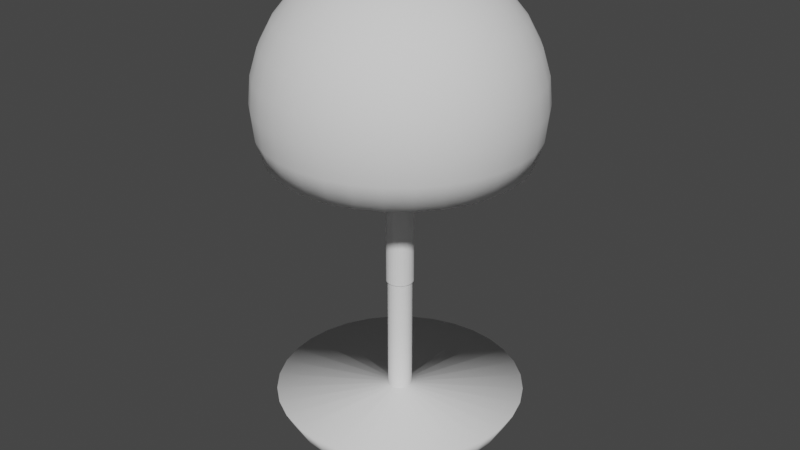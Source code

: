 # Source: Robot.blend  (saved by Blender 3.2.14; exported with 4.5.12 LTS)
import bpy
from mathutils import Matrix  # noqa: F401  (used for matrix-valued properties, if any)

bpy.ops.wm.read_factory_settings(use_empty=True)
scene = bpy.context.scene
scene.name = 'Scene'

# ---- collections
col_collection = bpy.data.collections.new('Collection'); scene.collection.children.link(col_collection)

# ---- world
world_world = bpy.data.worlds.new('World'); scene.world = world_world
world_world.use_nodes = True; world_world.node_tree.nodes.clear()
_N = world_world.node_tree.nodes; _L = world_world.node_tree.links
n0 = _N.new('ShaderNodeOutputWorld'); n0.name = 'World Output'; n0.location = (300, 300)
n1 = _N.new('ShaderNodeBackground'); n1.name = 'Background'; n1.location = (10, 300)
n1.inputs[0].default_value = (0.05088, 0.05088, 0.05088, 1.0)
_L.new(n1.outputs[0], n0.inputs[0])
n0.is_active_output = True
world_world.color = (0.05088, 0.05088, 0.05088)
world_world.use_sun_shadow = False
world_world.sun_shadow_jitter_overblur = 0.0

# ---- meshes
me_sphere = bpy.data.meshes.new('Sphere')
me_sphere.from_pydata([(0.0, 0.09755, 3.718), (0.0, 0.1913, 3.689), (0.0, 0.2778, 3.643), (0.0, 0.3536, 3.581), (0.0, 0.4157, 3.505), (0.0, 0.4619, 3.419), (0.0, 0.4904, 3.325), (0.1964, -0.294, 1.932), (0.231, -0.3457, 2.008), (0.01903, 0.09567, 3.718), (0.03733, 0.1877, 3.689), (0.05419, 0.2724, 3.643), (0.06897, 0.3468, 3.581), (0.08111, 0.4077, 3.505), (0.09012, 0.4531, 3.419), (0.09567, 0.481, 3.325), (0.09755, 0.4904, 3.227), (0.09567, 0.481, 3.13), (0.09012, 0.4531, 3.036), (0.06897, -0.06897, 1.795), (0.1353, -0.1353, 1.824), (0.1964, -0.1964, 1.87), (0.25, -0.25, 1.932), (0.03733, 0.09012, 3.718), (0.07322, 0.1768, 3.689), (0.1063, 0.2566, 3.643), (0.1353, 0.3266, 3.581), (0.1591, 0.3841, 3.505), (0.1768, 0.4268, 3.419), (0.1877, 0.4531, 3.325), (0.1913, 0.4619, 3.227), (0.1877, 0.4531, 3.13), (0.1768, 0.4268, 3.036), (0.294, -0.294, 2.008), (0.08111, -0.05419, 1.795), (0.1591, -0.1063, 1.824), (0.231, -0.1543, 1.87), (0.05419, 0.08111, 3.718), (0.1063, 0.1591, 3.689), (0.1543, 0.231, 3.643), (0.1964, 0.294, 3.581), (0.231, 0.3457, 3.505), (0.2566, 0.3841, 3.419), (0.2724, 0.4077, 3.325), (0.2778, 0.4157, 3.227), (0.2724, 0.4077, 3.13), (0.2566, 0.3841, 3.036), (0.294, -0.1964, 1.932), (0.3457, -0.231, 2.008), (0.09012, -0.03733, 1.795), (0.1768, -0.07322, 1.824), (0.06897, 0.06897, 3.718), (0.1353, 0.1353, 3.689), (0.1964, 0.1964, 3.643), (0.25, 0.25, 3.581), (0.294, 0.294, 3.505), (0.3266, 0.3266, 3.419), (0.3468, 0.3468, 3.325), (0.3536, 0.3536, 3.227), (0.3468, 0.3468, 3.13), (0.3266, 0.3266, 3.036), (0.2566, -0.1063, 1.87), (0.3266, -0.1353, 1.932), (0.3841, -0.1591, 2.008), (0.09567, -0.01903, 1.795), (0.08111, 0.05419, 3.718), (0.1591, 0.1063, 3.689), (0.231, 0.1543, 3.643), (0.294, 0.1964, 3.581), (0.3457, 0.231, 3.505), (0.3841, 0.2566, 3.419), (0.4077, 0.2724, 3.325), (0.4157, 0.2778, 3.227), (0.4077, 0.2724, 3.13), (0.3841, 0.2566, 3.036), (0.1877, -0.03733, 1.824), (0.2724, -0.05419, 1.87), (0.3468, -0.06897, 1.932), (0.4077, -0.08111, 2.008), (0.09012, 0.03733, 3.718), (0.1768, 0.07322, 3.689), (0.2566, 0.1063, 3.643), (0.3266, 0.1353, 3.581), (0.3841, 0.1591, 3.505), (0.4268, 0.1768, 3.419), (0.4531, 0.1877, 3.325), (0.4619, 0.1913, 3.227), (0.4531, 0.1877, 3.13), (0.4268, 0.1768, 3.036), (0.09755, -7.181e-08, 1.795), (0.1913, -8.298e-08, 1.824), (0.2778, -9.043e-08, 1.87), (0.3536, -5.691e-08, 1.932), (0.09567, 0.01903, 3.718), (0.1877, 0.03733, 3.689), (0.2724, 0.05419, 3.643), (0.3468, 0.06897, 3.581), (0.4077, 0.08111, 3.505), (0.4531, 0.09012, 3.419), (0.481, 0.09567, 3.325), (0.4904, 0.09755, 3.227), (0.481, 0.09567, 3.13), (0.4531, 0.09012, 3.036), (0.4157, -8.671e-08, 2.008), (0.09567, 0.01903, 1.795), (0.1877, 0.03733, 1.824), (0.2724, 0.05419, 1.87), (0.09755, -6.808e-08, 3.718), (0.1913, -9.416e-08, 3.689), (0.2778, -9.043e-08, 3.643), (0.3536, -5.691e-08, 3.581), (0.4157, -7.926e-08, 3.505), (0.4619, -4.2e-08, 3.419), (0.4904, -7.926e-08, 3.325), (0.5, -1.165e-07, 3.227), (0.4904, -7.926e-08, 3.13), (0.4619, -1.091e-07, 3.036), (0.3468, 0.06897, 1.932), (0.4077, 0.08111, 2.008), (0.09012, 0.03733, 1.795), (0.1768, 0.07322, 1.824), (0.09567, -0.01903, 3.718), (0.1877, -0.03733, 3.689), (0.2724, -0.05419, 3.643), (0.3468, -0.06897, 3.581), (0.4077, -0.08111, 3.505), (0.4531, -0.09012, 3.419), (0.481, -0.09567, 3.325), (0.4904, -0.09755, 3.227), (0.481, -0.09567, 3.13), (0.4531, -0.09012, 3.036), (0.2566, 0.1063, 1.87), (0.3266, 0.1353, 1.932), (0.3841, 0.1591, 2.008), (0.08111, 0.05419, 1.795), (0.09012, -0.03733, 3.718), (0.1768, -0.07322, 3.689), (0.2566, -0.1063, 3.643), (0.3266, -0.1353, 3.581), (0.3841, -0.1591, 3.505), (0.4268, -0.1768, 3.419), (0.4531, -0.1877, 3.325), (0.4619, -0.1913, 3.227), (0.4531, -0.1877, 3.13), (0.4268, -0.1768, 3.036), (0.1591, 0.1063, 1.824), (0.231, 0.1543, 1.87), (0.294, 0.1964, 1.932), (0.3457, 0.231, 2.008), (0.08111, -0.05419, 3.718), (0.1591, -0.1063, 3.689), (0.231, -0.1543, 3.643), (0.294, -0.1964, 3.581), (0.3457, -0.231, 3.505), (0.3841, -0.2566, 3.419), (0.4077, -0.2724, 3.325), (0.4157, -0.2778, 3.227), (0.4077, -0.2724, 3.13), (0.3841, -0.2566, 3.036), (0.06897, 0.06897, 1.795), (0.1353, 0.1353, 1.824), (0.1964, 0.1964, 1.87), (0.25, 0.25, 1.932), (0.06897, -0.06897, 3.718), (0.1353, -0.1353, 3.689), (0.1964, -0.1964, 3.643), (0.25, -0.25, 3.581), (0.294, -0.294, 3.505), (0.3266, -0.3266, 3.419), (0.3468, -0.3468, 3.325), (0.3536, -0.3536, 3.227), (0.3468, -0.3468, 3.13), (0.3266, -0.3266, 3.036), (0.294, 0.294, 2.008), (0.05419, 0.08111, 1.795), (0.1063, 0.1591, 1.824), (0.1543, 0.231, 1.87), (0.05419, -0.08111, 3.718), (0.1063, -0.1591, 3.689), (0.1543, -0.231, 3.643), (0.1964, -0.294, 3.581), (0.231, -0.3457, 3.505), (0.2566, -0.3841, 3.419), (0.2724, -0.4077, 3.325), (0.2778, -0.4157, 3.227), (0.2724, -0.4077, 3.13), (0.2566, -0.3841, 3.036), (0.1964, 0.294, 1.932), (0.231, 0.3457, 2.008), (0.03733, 0.09012, 1.795), (0.07322, 0.1768, 1.824), (0.03733, -0.09012, 3.718), (0.07322, -0.1768, 3.689), (0.1063, -0.2566, 3.643), (0.1353, -0.3266, 3.581), (0.1591, -0.3841, 3.505), (0.1768, -0.4268, 3.419), (0.1877, -0.4531, 3.325), (0.1913, -0.4619, 3.227), (0.1877, -0.4531, 3.13), (0.1768, -0.4268, 3.036), (0.1063, 0.2566, 1.87), (0.1353, 0.3266, 1.932), (0.1591, 0.3841, 2.008), (0.01903, 0.09567, 1.795), (0.01903, -0.09567, 3.718), (0.03733, -0.1877, 3.689), (0.05419, -0.2724, 3.643), (0.06897, -0.3468, 3.581), (0.08111, -0.4077, 3.505), (0.09012, -0.4531, 3.419), (0.09567, -0.481, 3.325), (0.09755, -0.4904, 3.227), (0.09567, -0.481, 3.13), (0.09012, -0.4531, 3.036), (0.03733, 0.1877, 1.824), (0.05419, 0.2724, 1.87), (0.06897, 0.3468, 1.932), (0.08111, 0.4077, 2.008), (0.0, -0.09755, 3.718), (0.0, -0.1913, 3.689), (0.0, -0.2778, 3.643), (0.0, -0.3536, 3.581), (0.0, -0.4157, 3.505), (0.0, -0.4619, 3.419), (0.0, -0.4904, 3.325), (0.0, -0.5, 3.227), (0.0, -0.4904, 3.13), (0.0, -0.4619, 3.036), (0.0, 0.2778, 1.87), (0.0, 0.3536, 1.932), (0.0, 0.4157, 2.008), (0.0, 0.4619, 2.094), (0.0, -9.415e-08, 3.727), (0.0, -0.4157, 2.008), (0.0, -0.4619, 2.094), (0.08111, -0.4077, 2.008), (0.09012, -0.4531, 2.094), (0.1591, -0.3841, 2.008), (0.1768, -0.4268, 2.094), (0.2566, -0.3841, 2.094), (0.3266, -0.3266, 2.094), (0.3841, -0.2566, 2.094), (0.4268, -0.1768, 2.094), (0.4531, -0.09012, 2.094), (0.4619, -1.091e-07, 2.094), (0.4531, 0.09012, 2.094), (0.4268, 0.1768, 2.094), (0.3841, 0.2566, 2.094), (0.3266, 0.3266, 2.094), (0.2566, 0.3841, 2.094), (0.1768, 0.4268, 2.094), (0.0, 0.5, 3.227), (0.0, 0.4904, 3.13), (0.0, 0.4619, 3.036), (0.09012, 0.4531, 2.094), (0.1543, -0.231, 1.87), (0.1063, -0.1591, 1.824), (0.05419, -0.08111, 1.795), (0.1353, -0.3266, 1.932), (0.1063, -0.2566, 1.87), (0.07322, -0.1768, 1.824), (0.03733, -0.09012, 1.795), (0.06897, -0.3468, 1.932), (0.05419, -0.2724, 1.87), (0.03733, -0.1877, 1.824), (0.01903, -0.09567, 1.795), (0.0, -0.3536, 1.932), (0.0, -0.2778, 1.87), (0.0, -0.1913, 1.824), (0.0, -0.09755, 1.795), (0.0, 0.1913, 1.824), (0.0, 0.09755, 1.795), (0.0, -7.743e-08, 1.786), (0.0, 0.05, 2.536), (0.0, 0.05, 3.036), (0.008774, 0.04411, 2.536), (0.009755, 0.04904, 3.036), (0.01721, 0.04155, 2.536), (0.01913, 0.04619, 3.036), (0.02499, 0.0374, 2.536), (0.02778, 0.04157, 3.036), (0.0318, 0.0318, 2.536), (0.03536, 0.03536, 3.036), (0.0374, 0.02499, 2.536), (0.04157, 0.02778, 3.036), (0.04155, 0.01721, 2.536), (0.04619, 0.01913, 3.036), (0.04411, 0.008774, 2.536), (0.04904, 0.009755, 3.036), (0.04498, -1.874e-08, 2.536), (0.05, -1.895e-08, 3.036), (0.04411, -0.008774, 2.536), (0.04904, -0.009755, 3.036), (0.04155, -0.01721, 2.536), (0.04619, -0.01913, 3.036), (0.0374, -0.02499, 2.536), (0.04157, -0.02778, 3.036), (0.0318, -0.0318, 2.536), (0.03536, -0.03536, 3.036), (0.02499, -0.0374, 2.536), (0.02778, -0.04157, 3.036), (0.01721, -0.04155, 2.536), (0.01913, -0.04619, 3.036), (0.008774, -0.04411, 2.536), (0.009755, -0.04904, 3.036), (0.0, -0.05, 2.536), (0.0, -0.05, 3.036), (0.009755, 0.04904, 2.536), (0.0, 0.04525, 2.536), (0.01913, 0.04619, 2.536), (0.02778, 0.04157, 2.536), (0.03536, 0.03536, 2.536), (0.04157, 0.02778, 2.536), (0.04619, 0.01913, 2.536), (0.04904, 0.009755, 2.536), (0.05, -1.895e-08, 2.536), (0.04904, -0.009755, 2.536), (0.04619, -0.01913, 2.536), (0.04157, -0.02778, 2.536), (0.03536, -0.03536, 2.536), (0.02778, -0.04157, 2.536), (0.01913, -0.04619, 2.536), (0.009755, -0.04904, 2.536), (0.0, -0.045, 2.536), (0.02499, 0.0374, 2.094), (0.01721, 0.04155, 2.094), (0.008774, 0.04411, 2.094), (0.0318, 0.0318, 2.094), (0.0374, 0.02499, 2.094), (0.04155, 0.01721, 2.094), (0.04411, 0.008774, 2.094), (0.04498, -1.874e-08, 2.094), (0.04411, -0.008774, 2.094), (0.04155, -0.01721, 2.094), (0.0374, -0.02499, 2.094), (0.0318, -0.0318, 2.094), (0.02499, -0.0374, 2.094), (0.01721, -0.04155, 2.094), (0.008774, -0.04411, 2.094), (0.0, 0.04525, 2.094), (0.0, -0.045, 2.094)], [], [(3, 2, 11, 12), (4, 3, 12, 13), (5, 4, 13, 14), (6, 5, 14, 15), (252, 6, 15, 16), (0, 233, 9), (253, 252, 16, 17), (1, 0, 9, 10), (254, 253, 17, 18), (2, 1, 10, 11), (18, 17, 31, 32), (11, 10, 24, 25), (12, 11, 25, 26), (13, 12, 26, 27), (14, 13, 27, 28), (15, 14, 28, 29), (16, 15, 29, 30), (9, 233, 23), (17, 16, 30, 31), (10, 9, 23, 24), (29, 28, 42, 43), (30, 29, 43, 44), (23, 233, 37), (31, 30, 44, 45), (24, 23, 37, 38), (32, 31, 45, 46), (25, 24, 38, 39), (26, 25, 39, 40), (27, 26, 40, 41), (28, 27, 41, 42), (39, 38, 52, 53), (40, 39, 53, 54), (41, 40, 54, 55), (42, 41, 55, 56), (43, 42, 56, 57), (44, 43, 57, 58), (37, 233, 51), (45, 44, 58, 59), (38, 37, 51, 52), (46, 45, 59, 60), (57, 56, 70, 71), (58, 57, 71, 72), (51, 233, 65), (59, 58, 72, 73), (52, 51, 65, 66), (60, 59, 73, 74), (53, 52, 66, 67), (54, 53, 67, 68), (55, 54, 68, 69), (56, 55, 69, 70), (68, 67, 81, 82), (69, 68, 82, 83), (70, 69, 83, 84), (71, 70, 84, 85), (72, 71, 85, 86), (65, 233, 79), (73, 72, 86, 87), (66, 65, 79, 80), (74, 73, 87, 88), (67, 66, 80, 81), (86, 85, 99, 100), (79, 233, 93), (87, 86, 100, 101), (80, 79, 93, 94), (88, 87, 101, 102), (81, 80, 94, 95), (82, 81, 95, 96), (83, 82, 96, 97), (84, 83, 97, 98), (85, 84, 98, 99), (96, 95, 109, 110), (97, 96, 110, 111), (98, 97, 111, 112), (99, 98, 112, 113), (100, 99, 113, 114), (93, 233, 107), (101, 100, 114, 115), (94, 93, 107, 108), (102, 101, 115, 116), (95, 94, 108, 109), (114, 113, 127, 128), (107, 233, 121), (115, 114, 128, 129), (108, 107, 121, 122), (116, 115, 129, 130), (109, 108, 122, 123), (110, 109, 123, 124), (111, 110, 124, 125), (112, 111, 125, 126), (113, 112, 126, 127), (125, 124, 138, 139), (126, 125, 139, 140), (127, 126, 140, 141), (264, 263, 267, 268), (128, 127, 141, 142), (121, 233, 135), (263, 236, 234, 267), (129, 128, 142, 143), (122, 121, 135, 136), (130, 129, 143, 144), (123, 122, 136, 137), (124, 123, 137, 138), (273, 266, 270), (143, 142, 156, 157), (136, 135, 149, 150), (144, 143, 157, 158), (137, 136, 150, 151), (138, 137, 151, 152), (266, 265, 269, 270), (139, 138, 152, 153), (265, 264, 268, 269), (140, 139, 153, 154), (273, 262, 266), (141, 140, 154, 155), (262, 261, 265, 266), (142, 141, 155, 156), (135, 233, 149), (261, 260, 264, 265), (154, 153, 167, 168), (260, 259, 263, 264), (155, 154, 168, 169), (259, 238, 236, 263), (156, 155, 169, 170), (149, 233, 163), (256, 7, 259, 260), (157, 156, 170, 171), (150, 149, 163, 164), (158, 157, 171, 172), (151, 150, 164, 165), (152, 151, 165, 166), (7, 8, 238, 259), (153, 152, 166, 167), (164, 163, 177, 178), (172, 171, 185, 186), (165, 164, 178, 179), (166, 165, 179, 180), (273, 258, 262), (167, 166, 180, 181), (258, 257, 261, 262), (168, 167, 181, 182), (257, 256, 260, 261), (169, 168, 182, 183), (273, 19, 258), (170, 169, 183, 184), (163, 233, 177), (19, 20, 257, 258), (171, 170, 184, 185), (182, 181, 195, 196), (20, 21, 256, 257), (183, 182, 196, 197), (21, 22, 7, 256), (184, 183, 197, 198), (177, 233, 191), (22, 33, 8, 7), (185, 184, 198, 199), (178, 177, 191, 192), (186, 185, 199, 200), (179, 178, 192, 193), (180, 179, 193, 194), (47, 48, 33, 22), (181, 180, 194, 195), (273, 34, 19), (200, 199, 213, 214), (193, 192, 206, 207), (194, 193, 207, 208), (34, 35, 20, 19), (195, 194, 208, 209), (35, 36, 21, 20), (196, 195, 209, 210), (36, 47, 22, 21), (197, 196, 210, 211), (49, 50, 35, 34), (198, 197, 211, 212), (191, 233, 205), (50, 61, 36, 35), (199, 198, 212, 213), (192, 191, 205, 206), (61, 62, 47, 36), (211, 210, 224, 225), (62, 63, 48, 47), (212, 211, 225, 226), (205, 233, 219), (273, 49, 34), (213, 212, 226, 227), (206, 205, 219, 220), (214, 213, 227, 228), (207, 206, 220, 221), (208, 207, 221, 222), (273, 64, 49), (209, 208, 222, 223), (64, 75, 50, 49), (210, 209, 223, 224), (75, 76, 61, 50), (76, 77, 62, 61), (77, 78, 63, 62), (89, 90, 75, 64), (90, 91, 76, 75), (91, 92, 77, 76), (92, 103, 78, 77), (273, 89, 64), (273, 104, 89), (104, 105, 90, 89), (105, 106, 91, 90), (106, 117, 92, 91), (117, 118, 103, 92), (120, 131, 106, 105), (131, 132, 117, 106), (132, 133, 118, 117), (273, 119, 104), (119, 120, 105, 104), (273, 134, 119), (134, 145, 120, 119), (145, 146, 131, 120), (146, 147, 132, 131), (147, 148, 133, 132), (160, 161, 146, 145), (161, 162, 147, 146), (162, 173, 148, 147), (273, 159, 134), (159, 160, 145, 134), (273, 174, 159), (174, 175, 160, 159), (175, 176, 161, 160), (176, 187, 162, 161), (187, 188, 173, 162), (201, 202, 187, 176), (202, 203, 188, 187), (273, 189, 174), (189, 190, 175, 174), (190, 201, 176, 175), (273, 204, 189), (204, 215, 190, 189), (215, 216, 201, 190), (216, 217, 202, 201), (217, 218, 203, 202), (273, 272, 204), (272, 271, 215, 204), (271, 229, 216, 215), (229, 230, 217, 216), (230, 231, 218, 217), (236, 237, 235, 234), (238, 239, 237, 236), (8, 240, 239, 238), (33, 241, 240, 8), (48, 242, 241, 33), (63, 243, 242, 48), (78, 244, 243, 63), (103, 245, 244, 78), (118, 246, 245, 103), (133, 247, 246, 118), (148, 248, 247, 133), (173, 249, 248, 148), (188, 250, 249, 173), (203, 251, 250, 188), (218, 255, 251, 203), (231, 232, 255, 218), (303, 200, 214, 305), (275, 254, 18, 277), (274, 275, 277, 308), (308, 277, 279, 310), (310, 279, 281, 311), (311, 281, 283, 312), (312, 283, 285, 313), (313, 285, 287, 314), (314, 287, 289, 315), (315, 289, 291, 316), (316, 291, 293, 317), (317, 293, 295, 318), (318, 295, 297, 319), (319, 297, 299, 320), (320, 299, 301, 321), (321, 301, 303, 322), (322, 303, 305, 323), (323, 305, 307, 306), (32, 46, 281, 279), (228, 307, 305, 214), (18, 32, 279, 277), (200, 303, 301, 186), (186, 301, 299, 172), (172, 299, 297, 158), (158, 297, 295, 144), (144, 295, 293, 130), (130, 293, 291, 116), (116, 291, 289, 102), (102, 289, 287, 88), (88, 287, 285, 74), (74, 285, 283, 60), (60, 283, 281, 46), (280, 282, 328, 325), (276, 309, 274, 308), (278, 276, 308, 310), (280, 278, 310, 311), (282, 280, 311, 312), (284, 282, 312, 313), (286, 284, 313, 314), (288, 286, 314, 315), (290, 288, 315, 316), (292, 290, 316, 317), (294, 292, 317, 318), (296, 294, 318, 319), (298, 296, 319, 320), (300, 298, 320, 321), (302, 300, 321, 322), (304, 302, 322, 323), (324, 304, 323, 306), (282, 284, 329, 328), (296, 298, 336, 335), (298, 300, 337, 336), (284, 286, 330, 329), (300, 302, 338, 337), (286, 288, 331, 330), (302, 304, 339, 338), (288, 290, 332, 331), (309, 276, 327, 340), (290, 292, 333, 332), (276, 278, 326, 327), (292, 294, 334, 333), (278, 280, 325, 326), (304, 324, 341, 339), (294, 296, 335, 334), (232, 340, 327, 255), (237, 339, 341, 235), (255, 327, 326, 251), (251, 326, 325, 250), (250, 325, 328, 249), (249, 328, 329, 248), (248, 329, 330, 247), (247, 330, 331, 246), (246, 331, 332, 245), (245, 332, 333, 244), (244, 333, 334, 243), (243, 334, 335, 242), (242, 335, 336, 241), (241, 336, 337, 240), (240, 337, 338, 239), (239, 338, 339, 237)])
me_sphere.polygons.foreach_set('use_smooth', [1, 1, 1, 1, 1, 1, 1, 1, 1, 1, 1, 1, 1, 1, 1, 1, 1, 1, 1, 1, 1, 1, 1, 1, 1, 1, 1, 1, 1, 1, 1, 1, 1, 1, 1, 1, 1, 1, 1, 1, 1, 1, 1, 1, 1, 1, 1, 1, 1, 1, 1, 1, 1, 1, 1, 1, 1, 1, 1, 1, 1, 1, 1, 1, 1, 1, 1, 1, 1, 1, 1, 1, 1, 1, 1, 1, 1, 1, 1, 1, 1, 1, 1, 1, 1, 1, 1, 1, 1, 1, 1, 1, 1, 1, 1, 1, 1, 1, 1, 1, 1, 1, 1, 1, 1, 1, 1, 1, 1, 1, 1, 1, 1, 1, 1, 1, 1, 1, 1, 1, 1, 1, 1, 1, 1, 1, 1, 1, 1, 1, 1, 1, 1, 1, 1, 1, 1, 1, 1, 1, 1, 1, 1, 1, 1, 1, 1, 1, 1, 1, 1, 1, 1, 1, 1, 1, 1, 1, 1, 1, 1, 1, 1, 1, 1, 1, 1, 1, 1, 1, 1, 1, 1, 1, 1, 1, 1, 1, 1, 1, 1, 1, 1, 1, 1, 1, 1, 1, 1, 1, 1, 1, 1, 1, 1, 1, 1, 1, 1, 1, 1, 1, 1, 1, 1, 1, 1, 1, 1, 1, 1, 1, 1, 1, 1, 1, 1, 1, 1, 1, 1, 1, 1, 1, 1, 1, 1, 1, 1, 1, 1, 1, 1, 1, 1, 1, 1, 1, 1, 1, 1, 1, 1, 1, 1, 1, 1, 1, 1, 1, 1, 1, 1, 1, 1, 1, 1, 1, 0, 0, 0, 0, 0, 0, 0, 0, 0, 0, 0, 0, 0, 0, 0, 0, 1, 1, 1, 1, 1, 1, 1, 1, 1, 1, 1, 1, 1, 1, 0, 0, 0, 0, 0, 0, 0, 0, 0, 0, 0, 0, 0, 0, 0, 0, 0, 0, 0, 0, 0, 0, 0, 0, 0, 0, 0, 0, 0, 0, 0, 0, 1, 1, 1, 1, 1, 1, 1, 1, 1, 1, 1, 1, 1, 1, 1, 1])
_uv = me_sphere.uv_layers.new(name='UVMap')
_uv.uv.foreach_set('vector', [0.75, 0.75, 0.75, 0.8125, 0.7188, 0.8125, 0.7188, 0.75, 0.75, 0.6875, 0.75, 0.75, 0.7188, 0.75, 0.7188, 0.6875, 0.75, 0.625, 0.75, 0.6875, 0.7188, 0.6875, 0.7188, 0.625, 0.75, 0.5625, 0.75, 0.625, 0.7188, 0.625, 0.7188, 0.5625, 0.75, 0.5, 0.75, 0.5625, 0.7188, 0.5625, 0.7188, 0.5, 0.75, 0.9375, 0.7344, 1.0, 0.7188, 0.9375, 0.75, 0.4375, 0.75, 0.5, 0.7188, 0.5, 0.7188, 0.4375, 0.75, 0.875, 0.75, 0.9375, 0.7188, 0.9375, 0.7188, 0.875, 0.75, 0.375, 0.75, 0.4375, 0.7188, 0.4375, 0.7188, 0.375, 0.75, 0.8125, 0.75, 0.875, 0.7188, 0.875, 0.7188, 0.8125, 0.7188, 0.375, 0.7188, 0.4375, 0.6875, 0.4375, 0.6875, 0.375, 0.7188, 0.8125, 0.7188, 0.875, 0.6875, 0.875, 0.6875, 0.8125, 0.7188, 0.75, 0.7188, 0.8125, 0.6875, 0.8125, 0.6875, 0.75, 0.7188, 0.6875, 0.7188, 0.75, 0.6875, 0.75, 0.6875, 0.6875, 0.7188, 0.625, 0.7188, 0.6875, 0.6875, 0.6875, 0.6875, 0.625, 0.7188, 0.5625, 0.7188, 0.625, 0.6875, 0.625, 0.6875, 0.5625, 0.7188, 0.5, 0.7188, 0.5625, 0.6875, 0.5625, 0.6875, 0.5, 0.7188, 0.9375, 0.7031, 1.0, 0.6875, 0.9375, 0.7188, 0.4375, 0.7188, 0.5, 0.6875, 0.5, 0.6875, 0.4375, 0.7188, 0.875, 0.7188, 0.9375, 0.6875, 0.9375, 0.6875, 0.875, 0.6875, 0.5625, 0.6875, 0.625, 0.6562, 0.625, 0.6562, 0.5625, 0.6875, 0.5, 0.6875, 0.5625, 0.6562, 0.5625, 0.6562, 0.5, 0.6875, 0.9375, 0.6719, 1.0, 0.6562, 0.9375, 0.6875, 0.4375, 0.6875, 0.5, 0.6562, 0.5, 0.6562, 0.4375, 0.6875, 0.875, 0.6875, 0.9375, 0.6562, 0.9375, 0.6562, 0.875, 0.6875, 0.375, 0.6875, 0.4375, 0.6562, 0.4375, 0.6562, 0.375, 0.6875, 0.8125, 0.6875, 0.875, 0.6562, 0.875, 0.6562, 0.8125, 0.6875, 0.75, 0.6875, 0.8125, 0.6562, 0.8125, 0.6562, 0.75, 0.6875, 0.6875, 0.6875, 0.75, 0.6562, 0.75, 0.6562, 0.6875, 0.6875, 0.625, 0.6875, 0.6875, 0.6562, 0.6875, 0.6562, 0.625, 0.6562, 0.8125, 0.6562, 0.875, 0.625, 0.875, 0.625, 0.8125, 0.6562, 0.75, 0.6562, 0.8125, 0.625, 0.8125, 0.625, 0.75, 0.6562, 0.6875, 0.6562, 0.75, 0.625, 0.75, 0.625, 0.6875, 0.6562, 0.625, 0.6562, 0.6875, 0.625, 0.6875, 0.625, 0.625, 0.6562, 0.5625, 0.6562, 0.625, 0.625, 0.625, 0.625, 0.5625, 0.6562, 0.5, 0.6562, 0.5625, 0.625, 0.5625, 0.625, 0.5, 0.6562, 0.9375, 0.6406, 1.0, 0.625, 0.9375, 0.6562, 0.4375, 0.6562, 0.5, 0.625, 0.5, 0.625, 0.4375, 0.6562, 0.875, 0.6562, 0.9375, 0.625, 0.9375, 0.625, 0.875, 0.6562, 0.375, 0.6562, 0.4375, 0.625, 0.4375, 0.625, 0.375, 0.625, 0.5625, 0.625, 0.625, 0.5938, 0.625, 0.5938, 0.5625, 0.625, 0.5, 0.625, 0.5625, 0.5938, 0.5625, 0.5938, 0.5, 0.625, 0.9375, 0.6094, 1.0, 0.5937, 0.9375, 0.625, 0.4375, 0.625, 0.5, 0.5938, 0.5, 0.5938, 0.4375, 0.625, 0.875, 0.625, 0.9375, 0.5937, 0.9375, 0.5937, 0.875, 0.625, 0.375, 0.625, 0.4375, 0.5938, 0.4375, 0.5938, 0.375, 0.625, 0.8125, 0.625, 0.875, 0.5937, 0.875, 0.5938, 0.8125, 0.625, 0.75, 0.625, 0.8125, 0.5938, 0.8125, 0.5938, 0.75, 0.625, 0.6875, 0.625, 0.75, 0.5938, 0.75, 0.5938, 0.6875, 0.625, 0.625, 0.625, 0.6875, 0.5938, 0.6875, 0.5938, 0.625, 0.5938, 0.75, 0.5938, 0.8125, 0.5625, 0.8125, 0.5625, 0.75, 0.5938, 0.6875, 0.5938, 0.75, 0.5625, 0.75, 0.5625, 0.6875, 0.5938, 0.625, 0.5938, 0.6875, 0.5625, 0.6875, 0.5625, 0.625, 0.5938, 0.5625, 0.5938, 0.625, 0.5625, 0.625, 0.5625, 0.5625, 0.5938, 0.5, 0.5938, 0.5625, 0.5625, 0.5625, 0.5625, 0.5, 0.5937, 0.9375, 0.5781, 1.0, 0.5625, 0.9375, 0.5938, 0.4375, 0.5938, 0.5, 0.5625, 0.5, 0.5625, 0.4375, 0.5937, 0.875, 0.5937, 0.9375, 0.5625, 0.9375, 0.5625, 0.875, 0.5938, 0.375, 0.5938, 0.4375, 0.5625, 0.4375, 0.5625, 0.375, 0.5938, 0.8125, 0.5937, 0.875, 0.5625, 0.875, 0.5625, 0.8125, 0.5625, 0.5, 0.5625, 0.5625, 0.5312, 0.5625, 0.5312, 0.5, 0.5625, 0.9375, 0.5469, 1.0, 0.5312, 0.9375, 0.5625, 0.4375, 0.5625, 0.5, 0.5312, 0.5, 0.5312, 0.4375, 0.5625, 0.875, 0.5625, 0.9375, 0.5312, 0.9375, 0.5312, 0.875, 0.5625, 0.375, 0.5625, 0.4375, 0.5312, 0.4375, 0.5312, 0.375, 0.5625, 0.8125, 0.5625, 0.875, 0.5312, 0.875, 0.5312, 0.8125, 0.5625, 0.75, 0.5625, 0.8125, 0.5312, 0.8125, 0.5312, 0.75, 0.5625, 0.6875, 0.5625, 0.75, 0.5312, 0.75, 0.5312, 0.6875, 0.5625, 0.625, 0.5625, 0.6875, 0.5312, 0.6875, 0.5312, 0.625, 0.5625, 0.5625, 0.5625, 0.625, 0.5312, 0.625, 0.5312, 0.5625, 0.5312, 0.75, 0.5312, 0.8125, 0.5, 0.8125, 0.5, 0.75, 0.5312, 0.6875, 0.5312, 0.75, 0.5, 0.75, 0.5, 0.6875, 0.5312, 0.625, 0.5312, 0.6875, 0.5, 0.6875, 0.5, 0.625, 0.5312, 0.5625, 0.5312, 0.625, 0.5, 0.625, 0.5, 0.5625, 0.5312, 0.5, 0.5312, 0.5625, 0.5, 0.5625, 0.5, 0.5, 0.5312, 0.9375, 0.5156, 1.0, 0.5, 0.9375, 0.5312, 0.4375, 0.5312, 0.5, 0.5, 0.5, 0.5, 0.4375, 0.5312, 0.875, 0.5312, 0.9375, 0.5, 0.9375, 0.5, 0.875, 0.5312, 0.375, 0.5312, 0.4375, 0.5, 0.4375, 0.5, 0.375, 0.5312, 0.8125, 0.5312, 0.875, 0.5, 0.875, 0.5, 0.8125, 0.5, 0.5, 0.5, 0.5625, 0.4688, 0.5625, 0.4687, 0.5, 0.5, 0.9375, 0.4844, 1.0, 0.4687, 0.9375, 0.5, 0.4375, 0.5, 0.5, 0.4687, 0.5, 0.4688, 0.4375, 0.5, 0.875, 0.5, 0.9375, 0.4687, 0.9375, 0.4687, 0.875, 0.5, 0.375, 0.5, 0.4375, 0.4688, 0.4375, 0.4687, 0.375, 0.5, 0.8125, 0.5, 0.875, 0.4687, 0.875, 0.4687, 0.8125, 0.5, 0.75, 0.5, 0.8125, 0.4687, 0.8125, 0.4688, 0.75, 0.5, 0.6875, 0.5, 0.75, 0.4688, 0.75, 0.4687, 0.6875, 0.5, 0.625, 0.5, 0.6875, 0.4687, 0.6875, 0.4688, 0.625, 0.5, 0.5625, 0.5, 0.625, 0.4688, 0.625, 0.4688, 0.5625, 0.4687, 0.6875, 0.4688, 0.75, 0.4375, 0.75, 0.4375, 0.6875, 0.4688, 0.625, 0.4687, 0.6875, 0.4375, 0.6875, 0.4375, 0.625, 0.4688, 0.5625, 0.4688, 0.625, 0.4375, 0.625, 0.4375, 0.5625, 0.2812, 0.1875, 0.2812, 0.25, 0.25, 0.25, 0.25, 0.1875, 0.4687, 0.5, 0.4688, 0.5625, 0.4375, 0.5625, 0.4375, 0.5, 0.4687, 0.9375, 0.4531, 1.0, 0.4375, 0.9375, 0.2812, 0.25, 0.2812, 0.3125, 0.25, 0.3125, 0.25, 0.25, 0.4688, 0.4375, 0.4687, 0.5, 0.4375, 0.5, 0.4375, 0.4375, 0.4687, 0.875, 0.4687, 0.9375, 0.4375, 0.9375, 0.4375, 0.875, 0.4687, 0.375, 0.4688, 0.4375, 0.4375, 0.4375, 0.4375, 0.375, 0.4687, 0.8125, 0.4687, 0.875, 0.4375, 0.875, 0.4375, 0.8125, 0.4688, 0.75, 0.4687, 0.8125, 0.4375, 0.8125, 0.4375, 0.75, 0.2656, 0.0, 0.2812, 0.0625, 0.25, 0.0625, 0.4375, 0.4375, 0.4375, 0.5, 0.4062, 0.5, 0.4062, 0.4375, 0.4375, 0.875, 0.4375, 0.9375, 0.4062, 0.9375, 0.4062, 0.875, 0.4375, 0.375, 0.4375, 0.4375, 0.4062, 0.4375, 0.4062, 0.375, 0.4375, 0.8125, 0.4375, 0.875, 0.4062, 0.875, 0.4062, 0.8125, 0.4375, 0.75, 0.4375, 0.8125, 0.4062, 0.8125, 0.4062, 0.75, 0.2812, 0.0625, 0.2812, 0.125, 0.25, 0.125, 0.25, 0.0625, 0.4375, 0.6875, 0.4375, 0.75, 0.4062, 0.75, 0.4062, 0.6875, 0.2812, 0.125, 0.2812, 0.1875, 0.25, 0.1875, 0.25, 0.125, 0.4375, 0.625, 0.4375, 0.6875, 0.4062, 0.6875, 0.4062, 0.625, 0.2969, 0.0, 0.3125, 0.0625, 0.2812, 0.0625, 0.4375, 0.5625, 0.4375, 0.625, 0.4062, 0.625, 0.4062, 0.5625, 0.3125, 0.0625, 0.3125, 0.125, 0.2812, 0.125, 0.2812, 0.0625, 0.4375, 0.5, 0.4375, 0.5625, 0.4062, 0.5625, 0.4062, 0.5, 0.4375, 0.9375, 0.4219, 1.0, 0.4062, 0.9375, 0.3125, 0.125, 0.3125, 0.1875, 0.2812, 0.1875, 0.2812, 0.125, 0.4062, 0.625, 0.4062, 0.6875, 0.375, 0.6875, 0.375, 0.625, 0.3125, 0.1875, 0.3125, 0.25, 0.2812, 0.25, 0.2812, 0.1875, 0.4062, 0.5625, 0.4062, 0.625, 0.375, 0.625, 0.375, 0.5625, 0.3125, 0.25, 0.3125, 0.3125, 0.2812, 0.3125, 0.2812, 0.25, 0.4062, 0.5, 0.4062, 0.5625, 0.375, 0.5625, 0.375, 0.5, 0.4062, 0.9375, 0.3906, 1.0, 0.375, 0.9375, 0.3438, 0.1875, 0.3438, 0.25, 0.3125, 0.25, 0.3125, 0.1875, 0.4062, 0.4375, 0.4062, 0.5, 0.375, 0.5, 0.375, 0.4375, 0.4062, 0.875, 0.4062, 0.9375, 0.375, 0.9375, 0.375, 0.875, 0.4062, 0.375, 0.4062, 0.4375, 0.375, 0.4375, 0.375, 0.375, 0.4062, 0.8125, 0.4062, 0.875, 0.375, 0.875, 0.375, 0.8125, 0.4062, 0.75, 0.4062, 0.8125, 0.375, 0.8125, 0.375, 0.75, 0.3438, 0.25, 0.3438, 0.3125, 0.3125, 0.3125, 0.3125, 0.25, 0.4062, 0.6875, 0.4062, 0.75, 0.375, 0.75, 0.375, 0.6875, 0.375, 0.875, 0.375, 0.9375, 0.3437, 0.9375, 0.3438, 0.875, 0.375, 0.375, 0.375, 0.4375, 0.3438, 0.4375, 0.3438, 0.375, 0.375, 0.8125, 0.375, 0.875, 0.3438, 0.875, 0.3438, 0.8125, 0.375, 0.75, 0.375, 0.8125, 0.3438, 0.8125, 0.3438, 0.75, 0.3281, 0.0, 0.3437, 0.0625, 0.3125, 0.0625, 0.375, 0.6875, 0.375, 0.75, 0.3438, 0.75, 0.3438, 0.6875, 0.3437, 0.0625, 0.3438, 0.125, 0.3125, 0.125, 0.3125, 0.0625, 0.375, 0.625, 0.375, 0.6875, 0.3438, 0.6875, 0.3438, 0.625, 0.3438, 0.125, 0.3438, 0.1875, 0.3125, 0.1875, 0.3125, 0.125, 0.375, 0.5625, 0.375, 0.625, 0.3438, 0.625, 0.3438, 0.5625, 0.3594, 0.0, 0.375, 0.0625, 0.3437, 0.0625, 0.375, 0.5, 0.375, 0.5625, 0.3438, 0.5625, 0.3437, 0.5, 0.375, 0.9375, 0.3594, 1.0, 0.3437, 0.9375, 0.375, 0.0625, 0.375, 0.125, 0.3438, 0.125, 0.3437, 0.0625, 0.375, 0.4375, 0.375, 0.5, 0.3437, 0.5, 0.3438, 0.4375, 0.3438, 0.625, 0.3438, 0.6875, 0.3125, 0.6875, 0.3125, 0.625, 0.375, 0.125, 0.375, 0.1875, 0.3438, 0.1875, 0.3438, 0.125, 0.3438, 0.5625, 0.3438, 0.625, 0.3125, 0.625, 0.3125, 0.5625, 0.375, 0.1875, 0.375, 0.25, 0.3438, 0.25, 0.3438, 0.1875, 0.3437, 0.5, 0.3438, 0.5625, 0.3125, 0.5625, 0.3125, 0.5, 0.3437, 0.9375, 0.3281, 1.0, 0.3125, 0.9375, 0.375, 0.25, 0.375, 0.3125, 0.3438, 0.3125, 0.3438, 0.25, 0.3438, 0.4375, 0.3437, 0.5, 0.3125, 0.5, 0.3125, 0.4375, 0.3438, 0.875, 0.3437, 0.9375, 0.3125, 0.9375, 0.3125, 0.875, 0.3438, 0.375, 0.3438, 0.4375, 0.3125, 0.4375, 0.3125, 0.375, 0.3438, 0.8125, 0.3438, 0.875, 0.3125, 0.875, 0.3125, 0.8125, 0.3438, 0.75, 0.3438, 0.8125, 0.3125, 0.8125, 0.3125, 0.75, 0.4062, 0.25, 0.4062, 0.3125, 0.375, 0.3125, 0.375, 0.25, 0.3438, 0.6875, 0.3438, 0.75, 0.3125, 0.75, 0.3125, 0.6875, 0.3906, 0.0, 0.4062, 0.0625, 0.375, 0.0625, 0.3125, 0.375, 0.3125, 0.4375, 0.2812, 0.4375, 0.2812, 0.375, 0.3125, 0.8125, 0.3125, 0.875, 0.2812, 0.875, 0.2812, 0.8125, 0.3125, 0.75, 0.3125, 0.8125, 0.2812, 0.8125, 0.2812, 0.75, 0.4062, 0.0625, 0.4062, 0.125, 0.375, 0.125, 0.375, 0.0625, 0.3125, 0.6875, 0.3125, 0.75, 0.2812, 0.75, 0.2812, 0.6875, 0.4062, 0.125, 0.4062, 0.1875, 0.375, 0.1875, 0.375, 0.125, 0.3125, 0.625, 0.3125, 0.6875, 0.2812, 0.6875, 0.2812, 0.625, 0.4062, 0.1875, 0.4062, 0.25, 0.375, 0.25, 0.375, 0.1875, 0.3125, 0.5625, 0.3125, 0.625, 0.2812, 0.625, 0.2812, 0.5625, 0.4375, 0.0625, 0.4375, 0.125, 0.4062, 0.125, 0.4062, 0.0625, 0.3125, 0.5, 0.3125, 0.5625, 0.2812, 0.5625, 0.2812, 0.5, 0.3125, 0.9375, 0.2969, 1.0, 0.2812, 0.9375, 0.4375, 0.125, 0.4375, 0.1875, 0.4062, 0.1875, 0.4062, 0.125, 0.3125, 0.4375, 0.3125, 0.5, 0.2812, 0.5, 0.2812, 0.4375, 0.3125, 0.875, 0.3125, 0.9375, 0.2812, 0.9375, 0.2812, 0.875, 0.4375, 0.1875, 0.4375, 0.25, 0.4062, 0.25, 0.4062, 0.1875, 0.2812, 0.5625, 0.2812, 0.625, 0.25, 0.625, 0.25, 0.5625, 0.4375, 0.25, 0.4375, 0.3125, 0.4062, 0.3125, 0.4062, 0.25, 0.2812, 0.5, 0.2812, 0.5625, 0.25, 0.5625, 0.25, 0.5, 0.2812, 0.9375, 0.2656, 1.0, 0.25, 0.9375, 0.4219, 0.0, 0.4375, 0.0625, 0.4062, 0.0625, 0.2812, 0.4375, 0.2812, 0.5, 0.25, 0.5, 0.25, 0.4375, 0.2812, 0.875, 0.2812, 0.9375, 0.25, 0.9375, 0.25, 0.875, 0.2812, 0.375, 0.2812, 0.4375, 0.25, 0.4375, 0.25, 0.375, 0.2812, 0.8125, 0.2812, 0.875, 0.25, 0.875, 0.25, 0.8125, 0.2812, 0.75, 0.2812, 0.8125, 0.25, 0.8125, 0.25, 0.75, 0.4531, 0.0, 0.4687, 0.0625, 0.4375, 0.0625, 0.2812, 0.6875, 0.2812, 0.75, 0.25, 0.75, 0.25, 0.6875, 0.4687, 0.0625, 0.4687, 0.125, 0.4375, 0.125, 0.4375, 0.0625, 0.2812, 0.625, 0.2812, 0.6875, 0.25, 0.6875, 0.25, 0.625, 0.4687, 0.125, 0.4687, 0.1875, 0.4375, 0.1875, 0.4375, 0.125, 0.4687, 0.1875, 0.4688, 0.25, 0.4375, 0.25, 0.4375, 0.1875, 0.4688, 0.25, 0.4687, 0.3125, 0.4375, 0.3125, 0.4375, 0.25, 0.5, 0.0625, 0.5, 0.125, 0.4687, 0.125, 0.4687, 0.0625, 0.5, 0.125, 0.5, 0.1875, 0.4687, 0.1875, 0.4687, 0.125, 0.5, 0.1875, 0.5, 0.25, 0.4688, 0.25, 0.4687, 0.1875, 0.5, 0.25, 0.5, 0.3125, 0.4687, 0.3125, 0.4688, 0.25, 0.4844, 0.0, 0.5, 0.0625, 0.4687, 0.0625, 0.5156, 0.0, 0.5312, 0.0625, 0.5, 0.0625, 0.5312, 0.0625, 0.5312, 0.125, 0.5, 0.125, 0.5, 0.0625, 0.5312, 0.125, 0.5312, 0.1875, 0.5, 0.1875, 0.5, 0.125, 0.5312, 0.1875, 0.5312, 0.25, 0.5, 0.25, 0.5, 0.1875, 0.5312, 0.25, 0.5312, 0.3125, 0.5, 0.3125, 0.5, 0.25, 0.5625, 0.125, 0.5625, 0.1875, 0.5312, 0.1875, 0.5312, 0.125, 0.5625, 0.1875, 0.5625, 0.25, 0.5312, 0.25, 0.5312, 0.1875, 0.5625, 0.25, 0.5625, 0.3125, 0.5312, 0.3125, 0.5312, 0.25, 0.5469, 0.0, 0.5625, 0.0625, 0.5312, 0.0625, 0.5625, 0.0625, 0.5625, 0.125, 0.5312, 0.125, 0.5312, 0.0625, 0.5781, 0.0, 0.5937, 0.0625, 0.5625, 0.0625, 0.5937, 0.0625, 0.5938, 0.125, 0.5625, 0.125, 0.5625, 0.0625, 0.5938, 0.125, 0.5938, 0.1875, 0.5625, 0.1875, 0.5625, 0.125, 0.5938, 0.1875, 0.5938, 0.25, 0.5625, 0.25, 0.5625, 0.1875, 0.5938, 0.25, 0.5938, 0.3125, 0.5625, 0.3125, 0.5625, 0.25, 0.625, 0.125, 0.625, 0.1875, 0.5938, 0.1875, 0.5938, 0.125, 0.625, 0.1875, 0.625, 0.25, 0.5938, 0.25, 0.5938, 0.1875, 0.625, 0.25, 0.625, 0.3125, 0.5938, 0.3125, 0.5938, 0.25, 0.6094, 0.0, 0.625, 0.0625, 0.5937, 0.0625, 0.625, 0.0625, 0.625, 0.125, 0.5938, 0.125, 0.5937, 0.0625, 0.6406, 0.0, 0.6562, 0.0625, 0.625, 0.0625, 0.6562, 0.0625, 0.6562, 0.125, 0.625, 0.125, 0.625, 0.0625, 0.6562, 0.125, 0.6562, 0.1875, 0.625, 0.1875, 0.625, 0.125, 0.6562, 0.1875, 0.6562, 0.25, 0.625, 0.25, 0.625, 0.1875, 0.6562, 0.25, 0.6562, 0.3125, 0.625, 0.3125, 0.625, 0.25, 0.6875, 0.1875, 0.6875, 0.25, 0.6562, 0.25, 0.6562, 0.1875, 0.6875, 0.25, 0.6875, 0.3125, 0.6562, 0.3125, 0.6562, 0.25, 0.6719, 0.0, 0.6875, 0.0625, 0.6562, 0.0625, 0.6875, 0.0625, 0.6875, 0.125, 0.6562, 0.125, 0.6562, 0.0625, 0.6875, 0.125, 0.6875, 0.1875, 0.6562, 0.1875, 0.6562, 0.125, 0.7031, 0.0, 0.7188, 0.0625, 0.6875, 0.0625, 0.7188, 0.0625, 0.7188, 0.125, 0.6875, 0.125, 0.6875, 0.0625, 0.7188, 0.125, 0.7188, 0.1875, 0.6875, 0.1875, 0.6875, 0.125, 0.7188, 0.1875, 0.7188, 0.25, 0.6875, 0.25, 0.6875, 0.1875, 0.7188, 0.25, 0.7188, 0.3125, 0.6875, 0.3125, 0.6875, 0.25, 0.7344, 0.0, 0.75, 0.0625, 0.7188, 0.0625, 0.75, 0.0625, 0.75, 0.125, 0.7188, 0.125, 0.7188, 0.0625, 0.75, 0.125, 0.75, 0.1875, 0.7188, 0.1875, 0.7188, 0.125, 0.75, 0.1875, 0.75, 0.25, 0.7188, 0.25, 0.7188, 0.1875, 0.75, 0.25, 0.75, 0.3125, 0.7188, 0.3125, 0.7188, 0.25, 0.2812, 0.3125, 0.2812, 0.375, 0.25, 0.375, 0.25, 0.3125, 0.3125, 0.3125, 0.3125, 0.375, 0.2812, 0.375, 0.2812, 0.3125, 0.3438, 0.3125, 0.3438, 0.375, 0.3125, 0.375, 0.3125, 0.3125, 0.375, 0.3125, 0.375, 0.375, 0.3438, 0.375, 0.3438, 0.3125, 0.4062, 0.3125, 0.4062, 0.375, 0.375, 0.375, 0.375, 0.3125, 0.4375, 0.3125, 0.4375, 0.375, 0.4062, 0.375, 0.4062, 0.3125, 0.4687, 0.3125, 0.4687, 0.375, 0.4375, 0.375, 0.4375, 0.3125, 0.5, 0.3125, 0.5, 0.375, 0.4687, 0.375, 0.4687, 0.3125, 0.5312, 0.3125, 0.5312, 0.375, 0.5, 0.375, 0.5, 0.3125, 0.5625, 0.3125, 0.5625, 0.375, 0.5312, 0.375, 0.5312, 0.3125, 0.5938, 0.3125, 0.5938, 0.375, 0.5625, 0.375, 0.5625, 0.3125, 0.625, 0.3125, 0.625, 0.375, 0.5938, 0.375, 0.5938, 0.3125, 0.6562, 0.3125, 0.6562, 0.375, 0.625, 0.375, 0.625, 0.3125, 0.6875, 0.3125, 0.6875, 0.375, 0.6562, 0.375, 0.6562, 0.3125, 0.7188, 0.3125, 0.7188, 0.375, 0.6875, 0.375, 0.6875, 0.3125, 0.75, 0.3125, 0.75, 0.375, 0.7188, 0.375, 0.7188, 0.3125, 0.3984, 0.375, 0.3125, 0.375, 0.2812, 0.375, 0.332, 0.375, 0.6172, 0.375, 0.75, 0.375, 0.7188, 0.375, 0.6602, 0.375, 1.0, 0.5, 1.0, 1.0, 0.9688, 1.0, 0.9688, 0.5, 0.9688, 0.5, 0.9688, 1.0, 0.9375, 1.0, 0.9375, 0.5, 0.9375, 0.5, 0.9375, 1.0, 0.9062, 1.0, 0.9062, 0.5, 0.9062, 0.5, 0.9062, 1.0, 0.875, 1.0, 0.875, 0.5, 0.875, 0.5, 0.875, 1.0, 0.8438, 1.0, 0.8438, 0.5, 0.8438, 0.5, 0.8438, 1.0, 0.8125, 1.0, 0.8125, 0.5, 0.8125, 0.5, 0.8125, 1.0, 0.7812, 1.0, 0.7812, 0.5, 0.7812, 0.5, 0.7812, 1.0, 0.75, 1.0, 0.75, 0.5, 0.75, 0.5, 0.75, 1.0, 0.7188, 1.0, 0.7188, 0.5, 0.7188, 0.5, 0.7188, 1.0, 0.6875, 1.0, 0.6875, 0.5, 0.6875, 0.5, 0.6875, 1.0, 0.6562, 1.0, 0.6562, 0.5, 0.6562, 0.5, 0.6562, 1.0, 0.625, 1.0, 0.625, 0.5, 0.625, 0.5, 0.625, 1.0, 0.5938, 1.0, 0.5938, 0.5, 0.5938, 0.5, 0.5938, 1.0, 0.5625, 1.0, 0.5625, 0.5, 0.5625, 0.5, 0.5625, 1.0, 0.5312, 1.0, 0.5312, 0.5, 0.5312, 0.5, 0.5312, 1.0, 0.5, 1.0, 0.5, 0.5, 0.6875, 0.375, 0.6562, 0.375, 0.6133, 0.375, 0.5859, 0.375, 0.25, 0.375, 0.3672, 0.375, 0.332, 0.375, 0.2812, 0.375, 0.7188, 0.375, 0.6875, 0.375, 0.5859, 0.375, 0.6602, 0.375, 0.3125, 0.375, 0.3984, 0.375, 0.3789, 0.375, 0.3438, 0.375, 0.3438, 0.375, 0.3789, 0.375, 0.4297, 0.375, 0.375, 0.375, 0.375, 0.375, 0.4297, 0.375, 0.4258, 0.375, 0.4062, 0.375, 0.4062, 0.375, 0.4258, 0.375, 0.4609, 0.375, 0.4375, 0.375, 0.4375, 0.375, 0.4609, 0.375, 0.4727, 0.375, 0.4687, 0.375, 0.4687, 0.375, 0.4727, 0.375, 0.4922, 0.375, 0.5, 0.375, 0.5, 0.375, 0.4922, 0.375, 0.5195, 0.375, 0.5312, 0.375, 0.5312, 0.375, 0.5195, 0.375, 0.5234, 0.375, 0.5625, 0.375, 0.5625, 0.375, 0.5234, 0.375, 0.5664, 0.375, 0.5938, 0.375, 0.5938, 0.375, 0.5664, 0.375, 0.5547, 0.375, 0.625, 0.375, 0.625, 0.375, 0.5547, 0.375, 0.6133, 0.375, 0.6562, 0.375, 0.8957, 0.5, 0.8667, 0.5, 0.8667, 0.5, 0.8957, 0.5, 0.9523, 0.5, 0.9626, 0.5, 1.0, 0.5, 0.9688, 0.5, 0.9244, 0.5, 0.9523, 0.5, 0.9688, 0.5, 0.9375, 0.5, 0.8957, 0.5, 0.9244, 0.5, 0.9375, 0.5, 0.9062, 0.5, 0.8667, 0.5, 0.8957, 0.5, 0.9062, 0.5, 0.875, 0.5, 0.8377, 0.5, 0.8667, 0.5, 0.875, 0.5, 0.8438, 0.5, 0.8085, 0.5, 0.8377, 0.5, 0.8438, 0.5, 0.8125, 0.5, 0.7792, 0.5, 0.8085, 0.5, 0.8125, 0.5, 0.7812, 0.5, 0.75, 0.5, 0.7792, 0.5, 0.7812, 0.5, 0.75, 0.5, 0.7208, 0.5, 0.75, 0.5, 0.75, 0.5, 0.7188, 0.5, 0.6915, 0.5, 0.7208, 0.5, 0.7188, 0.5, 0.6875, 0.5, 0.6623, 0.5, 0.6915, 0.5, 0.6875, 0.5, 0.6562, 0.5, 0.6333, 0.5, 0.6623, 0.5, 0.6562, 0.5, 0.625, 0.5, 0.6043, 0.5, 0.6333, 0.5, 0.625, 0.5, 0.5938, 0.5, 0.5756, 0.5, 0.6043, 0.5, 0.5938, 0.5, 0.5625, 0.5, 0.5477, 0.5, 0.5756, 0.5, 0.5625, 0.5, 0.5312, 0.5, 0.5374, 0.5, 0.5477, 0.5, 0.5312, 0.5, 0.5, 0.5, 0.8667, 0.5, 0.8377, 0.5, 0.8377, 0.5, 0.8667, 0.5, 0.6623, 0.5, 0.6333, 0.5, 0.6333, 0.5, 0.6623, 0.5, 0.6333, 0.5, 0.6043, 0.5, 0.6043, 0.5, 0.6333, 0.5, 0.8377, 0.5, 0.8085, 0.5, 0.8085, 0.5, 0.8377, 0.5, 0.6043, 0.5, 0.5756, 0.5, 0.5756, 0.5, 0.6043, 0.5, 0.8085, 0.5, 0.7792, 0.5, 0.7792, 0.5, 0.8085, 0.5, 0.5756, 0.5, 0.5477, 0.5, 0.5477, 0.5, 0.5756, 0.5, 0.7792, 0.5, 0.75, 0.5, 0.75, 0.5, 0.7792, 0.5, 0.9626, 0.5, 0.9523, 0.5, 0.9523, 0.5, 0.9626, 0.5, 0.75, 0.5, 0.7208, 0.5, 0.7208, 0.5, 0.75, 0.5, 0.9523, 0.5, 0.9244, 0.5, 0.9244, 0.5, 0.9523, 0.5, 0.7208, 0.5, 0.6915, 0.5, 0.6915, 0.5, 0.7208, 0.5, 0.9244, 0.5, 0.8957, 0.5, 0.8957, 0.5, 0.9244, 0.5, 0.5477, 0.5, 0.5374, 0.5, 0.5374, 0.5, 0.5477, 0.5, 0.6915, 0.5, 0.6623, 0.5, 0.6623, 0.5, 0.6915, 0.5, 0.75, 0.375, 0.6328, 0.375, 0.668, 0.375, 0.7188, 0.375, 0.2812, 0.375, 0.3398, 0.375, 0.3828, 0.375, 0.25, 0.375, 0.7188, 0.375, 0.668, 0.375, 0.6016, 0.375, 0.6875, 0.375, 0.6875, 0.375, 0.6016, 0.375, 0.6211, 0.375, 0.6562, 0.375, 0.6562, 0.375, 0.6211, 0.375, 0.5703, 0.375, 0.625, 0.375, 0.625, 0.375, 0.5703, 0.375, 0.5742, 0.375, 0.5938, 0.375, 0.5938, 0.375, 0.5742, 0.375, 0.5391, 0.375, 0.5625, 0.375, 0.5625, 0.375, 0.5391, 0.375, 0.5273, 0.375, 0.5312, 0.375, 0.5312, 0.375, 0.5273, 0.375, 0.5078, 0.375, 0.5, 0.375, 0.5, 0.375, 0.5078, 0.375, 0.4805, 0.375, 0.4687, 0.375, 0.4687, 0.375, 0.4805, 0.375, 0.4766, 0.375, 0.4375, 0.375, 0.4375, 0.375, 0.4766, 0.375, 0.4336, 0.375, 0.4062, 0.375, 0.4062, 0.375, 0.4336, 0.375, 0.4453, 0.375, 0.375, 0.375, 0.375, 0.375, 0.4453, 0.375, 0.3867, 0.375, 0.3438, 0.375, 0.3438, 0.375, 0.3867, 0.375, 0.4141, 0.375, 0.3125, 0.375, 0.3125, 0.375, 0.4141, 0.375, 0.3398, 0.375, 0.2812, 0.375])
me_sphere.update()

# ---- objects
ob_robot = bpy.data.objects.new('Robot', me_sphere)

# ---- transforms, parenting, visibility, modifiers, constraints
ob_robot.location = (0.0, 0.0, 0.0)
ob_robot.scale = (0.5, 0.5, 0.5)
_m = ob_robot.modifiers.new('Mirror', 'MIRROR')
_m.use_clip = True

# ---- collection membership
col_collection.objects.link(ob_robot)

# ---- scene / render settings (as saved in the file)
scene.frame_start = 1; scene.frame_end = 250; scene.frame_set(1)
scene.render.engine = 'BLENDER_EEVEE_NEXT'
scene.cycles.sampling_pattern = 'TABULATED_SOBOL'
scene.cycles.use_light_tree = False
scene.view_settings.view_transform = 'Filmic'
bpy.context.view_layer.update()

# ---- added for rendering (the .blend has no active camera and no usable light): camera, sun
cam_auto = bpy.data.cameras.new('AutoCamera')
cam_auto.lens = 50.0
cam_auto.sensor_width = 36.0
cam_auto.clip_end = 1000.0
ob_auto_camera = bpy.data.objects.new('AutoCamera', cam_auto)
scene.collection.objects.link(ob_auto_camera)
ob_auto_camera.location = (1.11122, -1.33346, 2.26718)
ob_auto_camera.rotation_euler = (1.09748, -7.21219e-08, 0.694738)
scene.camera = ob_auto_camera
light_auto_sun = bpy.data.lights.new('AutoSun', 'SUN')
light_auto_sun.energy = 3.0
light_auto_sun.angle = 0.0523599
ob_auto_sun = bpy.data.objects.new('AutoSun', light_auto_sun)
scene.collection.objects.link(ob_auto_sun)
ob_auto_sun.rotation_euler = (0.872665, 0.174533, 0.523599)
bpy.context.view_layer.update()
